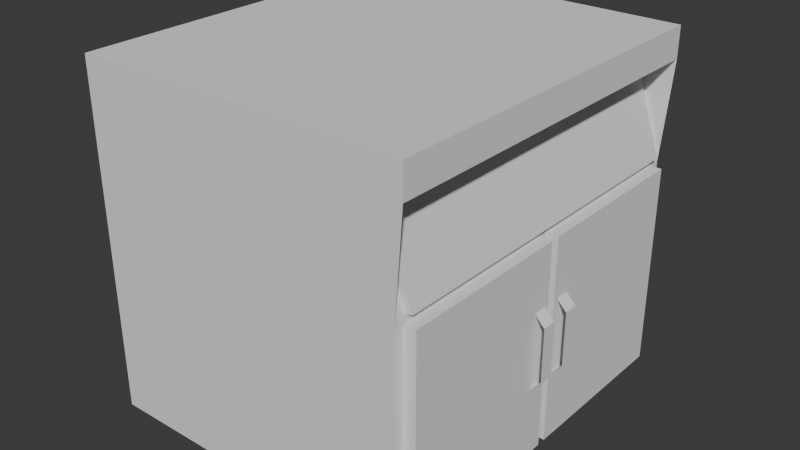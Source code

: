 # Source: KitchenItem02.blend  (saved by Blender 4.0.36; exported with 4.5.12 LTS)
import bpy
from mathutils import Matrix  # noqa: F401  (used for matrix-valued properties, if any)

bpy.ops.wm.read_factory_settings(use_empty=True)
scene = bpy.context.scene
scene.name = 'Scene'

# ---- collections
col_collection = bpy.data.collections.new('Collection'); scene.collection.children.link(col_collection)

# ---- world
world_world = bpy.data.worlds.new('World'); scene.world = world_world
world_world.use_nodes = True; world_world.node_tree.nodes.clear()
_N = world_world.node_tree.nodes; _L = world_world.node_tree.links
n0 = _N.new('ShaderNodeOutputWorld'); n0.name = 'World Output'; n0.location = (300, 300)
n1 = _N.new('ShaderNodeBackground'); n1.name = 'Background'; n1.location = (10, 300)
n1.inputs[0].default_value = (0.05088, 0.05088, 0.05088, 1.0)
_L.new(n1.outputs[0], n0.inputs[0])
n0.is_active_output = True
world_world.color = (0.05088, 0.05088, 0.05088)
world_world.use_sun_shadow = False
world_world.sun_shadow_jitter_overblur = 0.0

# ---- meshes
me_cube_001 = bpy.data.meshes.new('Cube.001')
me_cube_001.from_pydata([(-1.0, -1.0, -0.04159), (-1.0, -1.0, 2.273), (-1.0, 1.0, -0.04159), (-1.0, 1.0, 2.273), (0.7241, -1.0, -0.04159), (0.7241, -1.0, 2.273), (0.7241, 1.0, -0.04159), (0.7241, 1.0, 2.273), (-1.0, -1.0, 3.335), (-1.0, 1.0, 3.335), (0.5599, 1.0, 3.335), (0.5599, -1.0, 3.335), (-1.0, -1.0, 3.667), (-1.0, 1.0, 3.667), (0.5599, 1.0, 3.667), (0.5599, -1.0, 3.667), (0.7642, 1.0, 3.335), (0.7642, -1.0, 3.335), (0.7642, 1.0, 3.667), (0.7642, -1.0, 3.667)], [], [(0, 1, 3, 2), (2, 3, 7, 6), (6, 7, 5, 4), (4, 5, 1, 0), (2, 6, 4, 0), (3, 1, 8, 9), (8, 11, 15, 12), (1, 5, 11, 8), (7, 3, 9, 10), (5, 7, 10, 11), (14, 13, 12, 15), (10, 9, 13, 14), (15, 11, 17, 19), (9, 8, 12, 13), (17, 16, 18, 19), (14, 15, 19, 18), (10, 14, 18, 16), (11, 10, 16, 17), (17, 5, 11), (7, 16, 10)])
me_cube_001.polygons.foreach_set('use_smooth', [True] * 20)
_uv = me_cube_001.uv_layers.new(name='UVMap')
_uv.uv.foreach_set('vector', [0.375, 0.0, 0.625, 0.0, 0.625, 0.25, 0.375, 0.25, 0.375, 0.25, 0.625, 0.25, 0.625, 0.5, 0.375, 0.5, 0.375, 0.5, 0.625, 0.5, 0.625, 0.75, 0.375, 0.75, 0.375, 0.75, 0.625, 0.75, 0.625, 1.0, 0.375, 1.0, 0.125, 0.5, 0.375, 0.5, 0.375, 0.75, 0.125, 0.75, 0.625, 0.25, 0.625, 0.0, 0.625, 0.0, 0.625, 0.25, 0.625, 1.0, 0.625, 0.75, 0.625, 0.75, 0.625, 1.0, 0.625, 1.0, 0.625, 0.75, 0.625, 0.75, 0.625, 1.0, 0.625, 0.5, 0.625, 0.25, 0.625, 0.25, 0.625, 0.5, 0.625, 0.75, 0.625, 0.5, 0.625, 0.5, 0.625, 0.75, 0.625, 0.5, 0.875, 0.5, 0.875, 0.75, 0.625, 0.75, 0.625, 0.5, 0.625, 0.25, 0.625, 0.25, 0.625, 0.5, 0.625, 0.75, 0.625, 0.75, 0.625, 0.75, 0.625, 0.75, 0.625, 0.25, 0.625, 0.0, 0.625, 0.0, 0.625, 0.25, 0.625, 0.75, 0.625, 0.5, 0.625, 0.5, 0.625, 0.75, 0.625, 0.5, 0.625, 0.75, 0.625, 0.75, 0.625, 0.5, 0.625, 0.5, 0.625, 0.5, 0.625, 0.5, 0.625, 0.5, 0.625, 0.75, 0.625, 0.5, 0.625, 0.5, 0.625, 0.75, 0.625, 0.75, 0.625, 0.75, 0.625, 0.75, 0.625, 0.5, 0.625, 0.5, 0.625, 0.5])
me_cube_001.update()
me_cube_002 = bpy.data.meshes.new('Cube.002')
me_cube_002.from_pydata([(-0.6314, -1.0, -1.0), (-0.6314, -1.0, 2.965), (-0.6314, 1.0, -1.0), (-0.6314, 1.0, 2.965), (1.0, -1.0, -1.0), (1.0, -1.0, 2.965), (1.0, 1.0, -1.0), (1.0, 1.0, 2.965), (2.203, 0.7788, 1.604), (2.203, 0.7788, 0.544), (2.203, 0.947, 1.604), (2.203, 0.947, 0.544), (0.7805, 0.7788, 1.839), (0.7805, 0.7788, 0.3088), (0.7805, 0.947, 1.839), (0.7805, 0.947, 0.3088)], [], [(2, 3, 7, 6), (6, 7, 5, 4), (4, 5, 1, 0), (2, 6, 4, 0), (7, 3, 1, 5), (8, 9, 11, 10), (11, 9, 13, 15), (8, 10, 14, 12)])
_uv = me_cube_002.uv_layers.new(name='UVMap')
_uv.uv.foreach_set('vector', [0.375, 0.25, 0.625, 0.25, 0.625, 0.5, 0.375, 0.5, 0.375, 0.5, 0.625, 0.5, 0.625, 0.75, 0.375, 0.75, 0.375, 0.75, 0.625, 0.75, 0.625, 1.0, 0.375, 1.0, 0.125, 0.5, 0.375, 0.5, 0.375, 0.75, 0.125, 0.75, 0.625, 0.5, 0.875, 0.5, 0.875, 0.75, 0.625, 0.75, 0.0, 0.0, 1.0, 0.0, 1.0, 1.0, 0.0, 1.0, 1.0, 1.0, 1.0, 0.0, 1.0, 0.0, 1.0, 1.0, 0.0, 0.0, 0.0, 1.0, 0.0, 1.0, 0.0, 0.0])
me_cube_002.update()
me_cube_004 = bpy.data.meshes.new('Cube.004')
me_cube_004.from_pydata([(-0.8814, -1.995, -0.5154), (-0.8814, -1.995, 0.7067), (-0.8814, 1.995, -0.5154), (-0.8814, 1.995, 0.7067), (0.7832, -1.995, -0.5154), (0.7832, -1.995, 0.7067), (0.7832, 1.995, -0.5154), (0.7832, 1.995, 0.7067)], [], [(0, 1, 3, 2), (2, 3, 7, 6), (6, 7, 5, 4), (4, 5, 1, 0), (7, 3, 1, 5)])
_uv = me_cube_004.uv_layers.new(name='UVMap')
_uv.uv.foreach_set('vector', [0.375, 0.0, 0.625, 0.0, 0.625, 0.25, 0.375, 0.25, 0.375, 0.25, 0.625, 0.25, 0.625, 0.5, 0.375, 0.5, 0.375, 0.5, 0.625, 0.5, 0.625, 0.75, 0.375, 0.75, 0.375, 0.75, 0.625, 0.75, 0.625, 1.0, 0.375, 1.0, 0.625, 0.5, 0.875, 0.5, 0.875, 0.75, 0.625, 0.75])
me_cube_004.update()
me_cube_005 = bpy.data.meshes.new('Cube.005')
me_cube_005.from_pydata([(-0.6314, -1.0, -1.0), (-0.6314, -1.0, 2.965), (-0.6314, 1.0, -1.0), (-0.6314, 1.0, 2.965), (1.0, -1.0, -1.0), (1.0, -1.0, 2.965), (1.0, 1.0, -1.0), (1.0, 1.0, 2.965), (2.203, 0.7788, 1.604), (2.203, 0.7788, 0.544), (2.203, 0.947, 1.604), (2.203, 0.947, 0.544), (0.7805, 0.7788, 1.839), (0.7805, 0.7788, 0.3088), (0.7805, 0.947, 1.839), (0.7805, 0.947, 0.3088)], [], [(2, 3, 7, 6), (6, 7, 5, 4), (4, 5, 1, 0), (2, 6, 4, 0), (7, 3, 1, 5), (8, 9, 11, 10), (11, 9, 13, 15), (8, 10, 14, 12)])
_uv = me_cube_005.uv_layers.new(name='UVMap')
_uv.uv.foreach_set('vector', [0.375, 0.25, 0.625, 0.25, 0.625, 0.5, 0.375, 0.5, 0.375, 0.5, 0.625, 0.5, 0.625, 0.75, 0.375, 0.75, 0.375, 0.75, 0.625, 0.75, 0.625, 1.0, 0.375, 1.0, 0.125, 0.5, 0.375, 0.5, 0.375, 0.75, 0.125, 0.75, 0.625, 0.5, 0.875, 0.5, 0.875, 0.75, 0.625, 0.75, 0.0, 0.0, 1.0, 0.0, 1.0, 1.0, 0.0, 1.0, 1.0, 1.0, 1.0, 0.0, 1.0, 0.0, 1.0, 1.0, 0.0, 0.0, 0.0, 1.0, 0.0, 1.0, 0.0, 0.0])
me_cube_005.update()

# ---- objects
ob_cube = bpy.data.objects.new('Cube', me_cube_001)
ob_cube_001 = bpy.data.objects.new('Cube.001', me_cube_002)
ob_cube_003 = bpy.data.objects.new('Cube.003', me_cube_004)
ob_cube_002 = bpy.data.objects.new('Cube.002', me_cube_005)

# ---- transforms, parenting, visibility, modifiers, constraints
ob_cube.location = (0.0, 0.0, -0.05185)
ob_cube.scale = (2.021, 2.021, 1.0)
_m = ob_cube.modifiers.new('EdgeSplit', 'EDGE_SPLIT')
ob_cube_001.location = (1.496, -0.9845, 0.5749)
ob_cube_001.scale = (0.08733, 0.9239, 0.5504)
ob_cube_003.location = (1.315, 0.0, 2.715)
ob_cube_003.rotation_euler = (0.0, 1.242, 0.0)
ob_cube_003.scale = (0.5839, 0.9422, 0.09726)
ob_cube_002.location = (1.496, 0.9609, 0.5749)
ob_cube_002.scale = (0.08733, -0.9239, 0.5504)

# ---- collection membership
col_collection.objects.link(ob_cube)
col_collection.objects.link(ob_cube_001)
col_collection.objects.link(ob_cube_003)
col_collection.objects.link(ob_cube_002)

# ---- scene / render settings (as saved in the file)
scene.frame_start = 1; scene.frame_end = 250; scene.frame_set(1)
scene.render.engine = 'BLENDER_EEVEE_NEXT'
scene.cycles.sampling_pattern = 'TABULATED_SOBOL'
bpy.context.view_layer.update()

# ---- added for rendering (the .blend has no active camera and no usable light): camera, sun
cam_auto = bpy.data.cameras.new('AutoCamera')
cam_auto.lens = 50.0
cam_auto.sensor_width = 36.0
cam_auto.clip_end = 1000.0
ob_auto_camera = bpy.data.objects.new('AutoCamera', cam_auto)
scene.collection.objects.link(ob_auto_camera)
ob_auto_camera.location = (5.96106, -7.35296, 6.66291)
ob_auto_camera.rotation_euler = (1.09748, -7.21219e-08, 0.694738)
scene.camera = ob_auto_camera
light_auto_sun = bpy.data.lights.new('AutoSun', 'SUN')
light_auto_sun.energy = 3.0
light_auto_sun.angle = 0.0523599
ob_auto_sun = bpy.data.objects.new('AutoSun', light_auto_sun)
scene.collection.objects.link(ob_auto_sun)
ob_auto_sun.rotation_euler = (0.872665, 0.174533, 0.523599)
bpy.context.view_layer.update()
